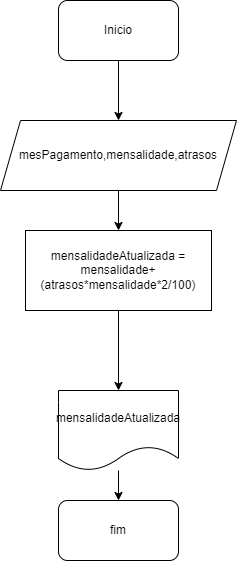

The diagram above was exported from draw.io. Its source (the exported page's mxGraphModel, read from the mxfile embedded in the PNG):
<mxGraphModel dx="1114" dy="559" grid="1" gridSize="10" guides="1" tooltips="1" connect="1" arrows="1" fold="1" page="1" pageScale="1" pageWidth="827" pageHeight="1169" math="0" shadow="0">
  <root>
    <mxCell id="0" />
    <mxCell id="1" parent="0" />
    <mxCell id="XthfduCYTDcWlYHHScRz-3" value="" style="edgeStyle=orthogonalEdgeStyle;rounded=0;orthogonalLoop=1;jettySize=auto;html=1;" edge="1" parent="1" source="XthfduCYTDcWlYHHScRz-1" target="XthfduCYTDcWlYHHScRz-2">
      <mxGeometry relative="1" as="geometry" />
    </mxCell>
    <mxCell id="XthfduCYTDcWlYHHScRz-1" value="Inicio" style="rounded=1;whiteSpace=wrap;html=1;" vertex="1" parent="1">
      <mxGeometry x="354" y="70" width="120" height="60" as="geometry" />
    </mxCell>
    <mxCell id="XthfduCYTDcWlYHHScRz-5" value="" style="edgeStyle=orthogonalEdgeStyle;rounded=0;orthogonalLoop=1;jettySize=auto;html=1;" edge="1" parent="1" source="XthfduCYTDcWlYHHScRz-2" target="XthfduCYTDcWlYHHScRz-4">
      <mxGeometry relative="1" as="geometry" />
    </mxCell>
    <mxCell id="XthfduCYTDcWlYHHScRz-2" value="mesPagamento,mensalidade,atrasos" style="shape=parallelogram;perimeter=parallelogramPerimeter;whiteSpace=wrap;html=1;fixedSize=1;" vertex="1" parent="1">
      <mxGeometry x="296" y="190" width="236" height="70" as="geometry" />
    </mxCell>
    <mxCell id="XthfduCYTDcWlYHHScRz-7" value="" style="edgeStyle=orthogonalEdgeStyle;rounded=0;orthogonalLoop=1;jettySize=auto;html=1;" edge="1" parent="1" source="XthfduCYTDcWlYHHScRz-4" target="XthfduCYTDcWlYHHScRz-6">
      <mxGeometry relative="1" as="geometry" />
    </mxCell>
    <mxCell id="XthfduCYTDcWlYHHScRz-4" value="mensalidadeAtualizada = mensalidade+(atrasos*mensalidade*2/100)" style="whiteSpace=wrap;html=1;" vertex="1" parent="1">
      <mxGeometry x="321" y="300" width="186" height="80" as="geometry" />
    </mxCell>
    <mxCell id="XthfduCYTDcWlYHHScRz-9" value="" style="edgeStyle=orthogonalEdgeStyle;rounded=0;orthogonalLoop=1;jettySize=auto;html=1;" edge="1" parent="1" source="XthfduCYTDcWlYHHScRz-6" target="XthfduCYTDcWlYHHScRz-8">
      <mxGeometry relative="1" as="geometry" />
    </mxCell>
    <mxCell id="XthfduCYTDcWlYHHScRz-6" value="mensalidadeAtualizada" style="shape=document;whiteSpace=wrap;html=1;boundedLbl=1;" vertex="1" parent="1">
      <mxGeometry x="354" y="460" width="120" height="80" as="geometry" />
    </mxCell>
    <mxCell id="XthfduCYTDcWlYHHScRz-8" value="fim" style="rounded=1;whiteSpace=wrap;html=1;" vertex="1" parent="1">
      <mxGeometry x="354" y="570" width="120" height="60" as="geometry" />
    </mxCell>
  </root>
</mxGraphModel>